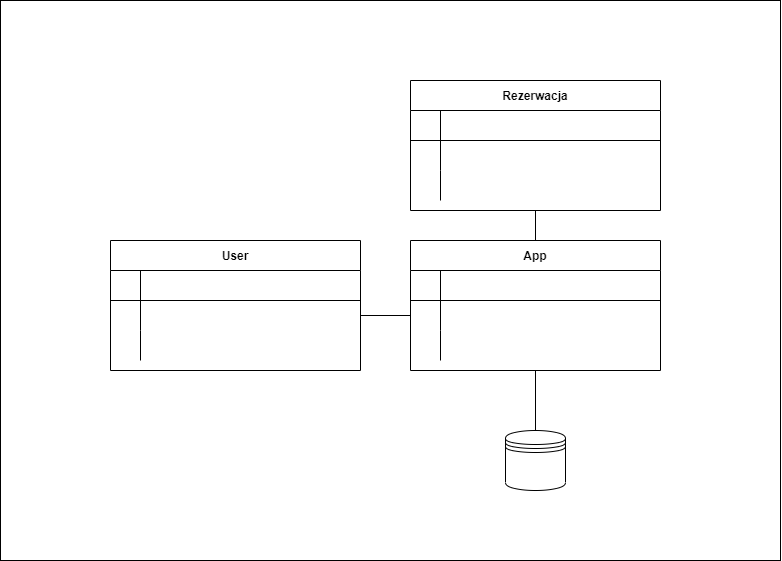

The diagram above was exported from draw.io. Its source (the exported page's mxGraphModel, read from the mxfile embedded in the PNG):
<mxGraphModel dx="1221" dy="644" grid="1" gridSize="10" guides="1" tooltips="1" connect="1" arrows="1" fold="1" page="1" pageScale="1" pageWidth="850" pageHeight="1100" math="0" shadow="0" extFonts="Permanent Marker^https://fonts.googleapis.com/css?family=Permanent+Marker">
  <root>
    <mxCell id="0" />
    <mxCell id="1" parent="0" />
    <mxCell id="v-DFSlMne5koz3O--PD5-42" value="" style="rounded=0;whiteSpace=wrap;html=1;" vertex="1" parent="1">
      <mxGeometry x="40" y="40" width="780" height="560" as="geometry" />
    </mxCell>
    <mxCell id="C-vyLk0tnHw3VtMMgP7b-2" value="Rezerwacja" style="shape=table;startSize=30;container=1;collapsible=1;childLayout=tableLayout;fixedRows=1;rowLines=0;fontStyle=1;align=center;resizeLast=1;" parent="1" vertex="1">
      <mxGeometry x="450" y="120" width="250" height="130" as="geometry" />
    </mxCell>
    <mxCell id="C-vyLk0tnHw3VtMMgP7b-3" value="" style="shape=partialRectangle;collapsible=0;dropTarget=0;pointerEvents=0;fillColor=none;points=[[0,0.5],[1,0.5]];portConstraint=eastwest;top=0;left=0;right=0;bottom=1;" parent="C-vyLk0tnHw3VtMMgP7b-2" vertex="1">
      <mxGeometry y="30" width="250" height="30" as="geometry" />
    </mxCell>
    <mxCell id="C-vyLk0tnHw3VtMMgP7b-4" value="" style="shape=partialRectangle;overflow=hidden;connectable=0;fillColor=none;top=0;left=0;bottom=0;right=0;fontStyle=1;" parent="C-vyLk0tnHw3VtMMgP7b-3" vertex="1">
      <mxGeometry width="30" height="30" as="geometry" />
    </mxCell>
    <mxCell id="C-vyLk0tnHw3VtMMgP7b-5" value="" style="shape=partialRectangle;overflow=hidden;connectable=0;fillColor=none;top=0;left=0;bottom=0;right=0;align=left;spacingLeft=6;fontStyle=5;" parent="C-vyLk0tnHw3VtMMgP7b-3" vertex="1">
      <mxGeometry x="30" width="220" height="30" as="geometry" />
    </mxCell>
    <mxCell id="C-vyLk0tnHw3VtMMgP7b-6" value="" style="shape=partialRectangle;collapsible=0;dropTarget=0;pointerEvents=0;fillColor=none;points=[[0,0.5],[1,0.5]];portConstraint=eastwest;top=0;left=0;right=0;bottom=0;" parent="C-vyLk0tnHw3VtMMgP7b-2" vertex="1">
      <mxGeometry y="60" width="250" height="30" as="geometry" />
    </mxCell>
    <mxCell id="C-vyLk0tnHw3VtMMgP7b-7" value="" style="shape=partialRectangle;overflow=hidden;connectable=0;fillColor=none;top=0;left=0;bottom=0;right=0;" parent="C-vyLk0tnHw3VtMMgP7b-6" vertex="1">
      <mxGeometry width="30" height="30" as="geometry" />
    </mxCell>
    <mxCell id="C-vyLk0tnHw3VtMMgP7b-8" value="" style="shape=partialRectangle;overflow=hidden;connectable=0;fillColor=none;top=0;left=0;bottom=0;right=0;align=left;spacingLeft=6;" parent="C-vyLk0tnHw3VtMMgP7b-6" vertex="1">
      <mxGeometry x="30" width="220" height="30" as="geometry" />
    </mxCell>
    <mxCell id="C-vyLk0tnHw3VtMMgP7b-9" value="" style="shape=partialRectangle;collapsible=0;dropTarget=0;pointerEvents=0;fillColor=none;points=[[0,0.5],[1,0.5]];portConstraint=eastwest;top=0;left=0;right=0;bottom=0;" parent="C-vyLk0tnHw3VtMMgP7b-2" vertex="1">
      <mxGeometry y="90" width="250" height="30" as="geometry" />
    </mxCell>
    <mxCell id="C-vyLk0tnHw3VtMMgP7b-10" value="" style="shape=partialRectangle;overflow=hidden;connectable=0;fillColor=none;top=0;left=0;bottom=0;right=0;" parent="C-vyLk0tnHw3VtMMgP7b-9" vertex="1">
      <mxGeometry width="30" height="30" as="geometry" />
    </mxCell>
    <mxCell id="C-vyLk0tnHw3VtMMgP7b-11" value="" style="shape=partialRectangle;overflow=hidden;connectable=0;fillColor=none;top=0;left=0;bottom=0;right=0;align=left;spacingLeft=6;" parent="C-vyLk0tnHw3VtMMgP7b-9" vertex="1">
      <mxGeometry x="30" width="220" height="30" as="geometry" />
    </mxCell>
    <mxCell id="C-vyLk0tnHw3VtMMgP7b-13" value="App" style="shape=table;startSize=30;container=1;collapsible=1;childLayout=tableLayout;fixedRows=1;rowLines=0;fontStyle=1;align=center;resizeLast=1;" parent="1" vertex="1">
      <mxGeometry x="450" y="280" width="250" height="130" as="geometry" />
    </mxCell>
    <mxCell id="C-vyLk0tnHw3VtMMgP7b-14" value="" style="shape=partialRectangle;collapsible=0;dropTarget=0;pointerEvents=0;fillColor=none;points=[[0,0.5],[1,0.5]];portConstraint=eastwest;top=0;left=0;right=0;bottom=1;" parent="C-vyLk0tnHw3VtMMgP7b-13" vertex="1">
      <mxGeometry y="30" width="250" height="30" as="geometry" />
    </mxCell>
    <mxCell id="C-vyLk0tnHw3VtMMgP7b-15" value="" style="shape=partialRectangle;overflow=hidden;connectable=0;fillColor=none;top=0;left=0;bottom=0;right=0;fontStyle=1;" parent="C-vyLk0tnHw3VtMMgP7b-14" vertex="1">
      <mxGeometry width="30" height="30" as="geometry" />
    </mxCell>
    <mxCell id="C-vyLk0tnHw3VtMMgP7b-16" value="" style="shape=partialRectangle;overflow=hidden;connectable=0;fillColor=none;top=0;left=0;bottom=0;right=0;align=left;spacingLeft=6;fontStyle=5;" parent="C-vyLk0tnHw3VtMMgP7b-14" vertex="1">
      <mxGeometry x="30" width="220" height="30" as="geometry" />
    </mxCell>
    <mxCell id="C-vyLk0tnHw3VtMMgP7b-17" value="" style="shape=partialRectangle;collapsible=0;dropTarget=0;pointerEvents=0;fillColor=none;points=[[0,0.5],[1,0.5]];portConstraint=eastwest;top=0;left=0;right=0;bottom=0;" parent="C-vyLk0tnHw3VtMMgP7b-13" vertex="1">
      <mxGeometry y="60" width="250" height="30" as="geometry" />
    </mxCell>
    <mxCell id="C-vyLk0tnHw3VtMMgP7b-18" value="" style="shape=partialRectangle;overflow=hidden;connectable=0;fillColor=none;top=0;left=0;bottom=0;right=0;" parent="C-vyLk0tnHw3VtMMgP7b-17" vertex="1">
      <mxGeometry width="30" height="30" as="geometry" />
    </mxCell>
    <mxCell id="C-vyLk0tnHw3VtMMgP7b-19" value="" style="shape=partialRectangle;overflow=hidden;connectable=0;fillColor=none;top=0;left=0;bottom=0;right=0;align=left;spacingLeft=6;" parent="C-vyLk0tnHw3VtMMgP7b-17" vertex="1">
      <mxGeometry x="30" width="220" height="30" as="geometry" />
    </mxCell>
    <mxCell id="C-vyLk0tnHw3VtMMgP7b-20" value="" style="shape=partialRectangle;collapsible=0;dropTarget=0;pointerEvents=0;fillColor=none;points=[[0,0.5],[1,0.5]];portConstraint=eastwest;top=0;left=0;right=0;bottom=0;" parent="C-vyLk0tnHw3VtMMgP7b-13" vertex="1">
      <mxGeometry y="90" width="250" height="30" as="geometry" />
    </mxCell>
    <mxCell id="C-vyLk0tnHw3VtMMgP7b-21" value="" style="shape=partialRectangle;overflow=hidden;connectable=0;fillColor=none;top=0;left=0;bottom=0;right=0;" parent="C-vyLk0tnHw3VtMMgP7b-20" vertex="1">
      <mxGeometry width="30" height="30" as="geometry" />
    </mxCell>
    <mxCell id="C-vyLk0tnHw3VtMMgP7b-22" value="" style="shape=partialRectangle;overflow=hidden;connectable=0;fillColor=none;top=0;left=0;bottom=0;right=0;align=left;spacingLeft=6;" parent="C-vyLk0tnHw3VtMMgP7b-20" vertex="1">
      <mxGeometry x="30" width="220" height="30" as="geometry" />
    </mxCell>
    <mxCell id="v-DFSlMne5koz3O--PD5-1" value="" style="endArrow=none;html=1;rounded=0;entryX=0.5;entryY=1;entryDx=0;entryDy=0;exitX=0.5;exitY=0;exitDx=0;exitDy=0;" edge="1" parent="1" source="C-vyLk0tnHw3VtMMgP7b-13" target="C-vyLk0tnHw3VtMMgP7b-2">
      <mxGeometry width="50" height="50" relative="1" as="geometry">
        <mxPoint x="590" y="320" as="sourcePoint" />
        <mxPoint x="640" y="270" as="targetPoint" />
      </mxGeometry>
    </mxCell>
    <mxCell id="v-DFSlMne5koz3O--PD5-19" value="User" style="shape=table;startSize=30;container=1;collapsible=1;childLayout=tableLayout;fixedRows=1;rowLines=0;fontStyle=1;align=center;resizeLast=1;" vertex="1" parent="1">
      <mxGeometry x="150" y="280" width="250" height="130" as="geometry" />
    </mxCell>
    <mxCell id="v-DFSlMne5koz3O--PD5-20" value="" style="shape=partialRectangle;collapsible=0;dropTarget=0;pointerEvents=0;fillColor=none;points=[[0,0.5],[1,0.5]];portConstraint=eastwest;top=0;left=0;right=0;bottom=1;" vertex="1" parent="v-DFSlMne5koz3O--PD5-19">
      <mxGeometry y="30" width="250" height="30" as="geometry" />
    </mxCell>
    <mxCell id="v-DFSlMne5koz3O--PD5-21" value="" style="shape=partialRectangle;overflow=hidden;connectable=0;fillColor=none;top=0;left=0;bottom=0;right=0;fontStyle=1;" vertex="1" parent="v-DFSlMne5koz3O--PD5-20">
      <mxGeometry width="30" height="30" as="geometry">
        <mxRectangle width="30" height="30" as="alternateBounds" />
      </mxGeometry>
    </mxCell>
    <mxCell id="v-DFSlMne5koz3O--PD5-22" value="" style="shape=partialRectangle;overflow=hidden;connectable=0;fillColor=none;top=0;left=0;bottom=0;right=0;align=left;spacingLeft=6;fontStyle=5;" vertex="1" parent="v-DFSlMne5koz3O--PD5-20">
      <mxGeometry x="30" width="220" height="30" as="geometry">
        <mxRectangle width="220" height="30" as="alternateBounds" />
      </mxGeometry>
    </mxCell>
    <mxCell id="v-DFSlMne5koz3O--PD5-23" value="" style="shape=partialRectangle;collapsible=0;dropTarget=0;pointerEvents=0;fillColor=none;points=[[0,0.5],[1,0.5]];portConstraint=eastwest;top=0;left=0;right=0;bottom=0;" vertex="1" parent="v-DFSlMne5koz3O--PD5-19">
      <mxGeometry y="60" width="250" height="30" as="geometry" />
    </mxCell>
    <mxCell id="v-DFSlMne5koz3O--PD5-24" value="" style="shape=partialRectangle;overflow=hidden;connectable=0;fillColor=none;top=0;left=0;bottom=0;right=0;" vertex="1" parent="v-DFSlMne5koz3O--PD5-23">
      <mxGeometry width="30" height="30" as="geometry">
        <mxRectangle width="30" height="30" as="alternateBounds" />
      </mxGeometry>
    </mxCell>
    <mxCell id="v-DFSlMne5koz3O--PD5-25" value="" style="shape=partialRectangle;overflow=hidden;connectable=0;fillColor=none;top=0;left=0;bottom=0;right=0;align=left;spacingLeft=6;" vertex="1" parent="v-DFSlMne5koz3O--PD5-23">
      <mxGeometry x="30" width="220" height="30" as="geometry">
        <mxRectangle width="220" height="30" as="alternateBounds" />
      </mxGeometry>
    </mxCell>
    <mxCell id="v-DFSlMne5koz3O--PD5-26" value="" style="shape=partialRectangle;collapsible=0;dropTarget=0;pointerEvents=0;fillColor=none;points=[[0,0.5],[1,0.5]];portConstraint=eastwest;top=0;left=0;right=0;bottom=0;" vertex="1" parent="v-DFSlMne5koz3O--PD5-19">
      <mxGeometry y="90" width="250" height="30" as="geometry" />
    </mxCell>
    <mxCell id="v-DFSlMne5koz3O--PD5-27" value="" style="shape=partialRectangle;overflow=hidden;connectable=0;fillColor=none;top=0;left=0;bottom=0;right=0;" vertex="1" parent="v-DFSlMne5koz3O--PD5-26">
      <mxGeometry width="30" height="30" as="geometry">
        <mxRectangle width="30" height="30" as="alternateBounds" />
      </mxGeometry>
    </mxCell>
    <mxCell id="v-DFSlMne5koz3O--PD5-28" value="" style="shape=partialRectangle;overflow=hidden;connectable=0;fillColor=none;top=0;left=0;bottom=0;right=0;align=left;spacingLeft=6;" vertex="1" parent="v-DFSlMne5koz3O--PD5-26">
      <mxGeometry x="30" width="220" height="30" as="geometry">
        <mxRectangle width="220" height="30" as="alternateBounds" />
      </mxGeometry>
    </mxCell>
    <mxCell id="v-DFSlMne5koz3O--PD5-38" value="" style="endArrow=none;html=1;rounded=0;entryX=0;entryY=0.5;entryDx=0;entryDy=0;exitX=1;exitY=0.5;exitDx=0;exitDy=0;" edge="1" parent="1" source="v-DFSlMne5koz3O--PD5-23" target="C-vyLk0tnHw3VtMMgP7b-17">
      <mxGeometry width="50" height="50" relative="1" as="geometry">
        <mxPoint x="730" y="330" as="sourcePoint" />
        <mxPoint x="780" y="280" as="targetPoint" />
      </mxGeometry>
    </mxCell>
    <mxCell id="v-DFSlMne5koz3O--PD5-40" value="" style="shape=datastore;whiteSpace=wrap;html=1;" vertex="1" parent="1">
      <mxGeometry x="545" y="470" width="60" height="60" as="geometry" />
    </mxCell>
    <mxCell id="v-DFSlMne5koz3O--PD5-41" value="" style="endArrow=none;html=1;rounded=0;entryX=0.5;entryY=1;entryDx=0;entryDy=0;exitX=0.5;exitY=0;exitDx=0;exitDy=0;" edge="1" parent="1" source="v-DFSlMne5koz3O--PD5-40" target="C-vyLk0tnHw3VtMMgP7b-13">
      <mxGeometry width="50" height="50" relative="1" as="geometry">
        <mxPoint x="730" y="330" as="sourcePoint" />
        <mxPoint x="780" y="280" as="targetPoint" />
      </mxGeometry>
    </mxCell>
  </root>
</mxGraphModel>